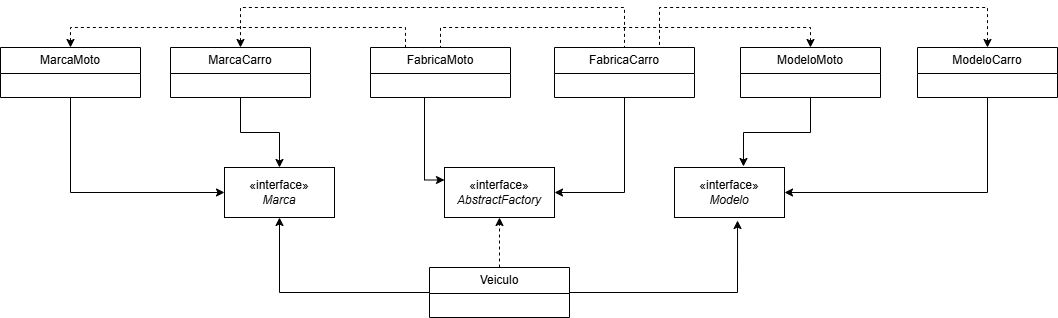

The diagram above was exported from draw.io. Its source (the exported page's mxGraphModel, read from the mxfile embedded in the PNG):
<mxGraphModel dx="2220" dy="760" grid="1" gridSize="10" guides="1" tooltips="1" connect="1" arrows="1" fold="1" page="1" pageScale="1" pageWidth="827" pageHeight="1169" math="0" shadow="0">
  <root>
    <mxCell id="0" />
    <mxCell id="1" parent="0" />
    <mxCell id="Sfk1diMztA3FrXQK0-og-12" style="edgeStyle=orthogonalEdgeStyle;rounded=0;orthogonalLoop=1;jettySize=auto;html=1;entryX=0.5;entryY=1;entryDx=0;entryDy=0;" parent="1" source="Sfk1diMztA3FrXQK0-og-5" target="Sfk1diMztA3FrXQK0-og-10" edge="1">
      <mxGeometry relative="1" as="geometry" />
    </mxCell>
    <mxCell id="Sfk1diMztA3FrXQK0-og-14" style="edgeStyle=orthogonalEdgeStyle;rounded=0;orthogonalLoop=1;jettySize=auto;html=1;dashed=1;" parent="1" source="Sfk1diMztA3FrXQK0-og-5" target="Sfk1diMztA3FrXQK0-og-11" edge="1">
      <mxGeometry relative="1" as="geometry" />
    </mxCell>
    <mxCell id="Sfk1diMztA3FrXQK0-og-5" value="Veiculo" style="swimlane;fontStyle=0;childLayout=stackLayout;horizontal=1;startSize=26;fillColor=none;horizontalStack=0;resizeParent=1;resizeParentMax=0;resizeLast=0;collapsible=1;marginBottom=0;whiteSpace=wrap;html=1;" parent="1" vertex="1">
      <mxGeometry x="339" y="580" width="140" height="50" as="geometry" />
    </mxCell>
    <mxCell id="Sfk1diMztA3FrXQK0-og-9" value="«interface»&lt;br&gt;&lt;i&gt;Modelo&lt;/i&gt;" style="html=1;whiteSpace=wrap;" parent="1" vertex="1">
      <mxGeometry x="584" y="480" width="110" height="50" as="geometry" />
    </mxCell>
    <mxCell id="Sfk1diMztA3FrXQK0-og-10" value="«interface»&lt;br&gt;&lt;i&gt;Marca&lt;/i&gt;" style="html=1;whiteSpace=wrap;" parent="1" vertex="1">
      <mxGeometry x="134" y="480" width="110" height="50" as="geometry" />
    </mxCell>
    <mxCell id="Sfk1diMztA3FrXQK0-og-11" value="«interface»&lt;br&gt;&lt;i&gt;AbstractFactory&lt;/i&gt;" style="html=1;whiteSpace=wrap;" parent="1" vertex="1">
      <mxGeometry x="354" y="480" width="110" height="50" as="geometry" />
    </mxCell>
    <mxCell id="Sfk1diMztA3FrXQK0-og-13" style="edgeStyle=orthogonalEdgeStyle;rounded=0;orthogonalLoop=1;jettySize=auto;html=1;entryX=0.573;entryY=1.06;entryDx=0;entryDy=0;entryPerimeter=0;" parent="1" source="Sfk1diMztA3FrXQK0-og-5" target="Sfk1diMztA3FrXQK0-og-9" edge="1">
      <mxGeometry relative="1" as="geometry" />
    </mxCell>
    <mxCell id="Sfk1diMztA3FrXQK0-og-24" style="edgeStyle=orthogonalEdgeStyle;rounded=0;orthogonalLoop=1;jettySize=auto;html=1;entryX=0;entryY=0.25;entryDx=0;entryDy=0;" parent="1" source="Sfk1diMztA3FrXQK0-og-15" target="Sfk1diMztA3FrXQK0-og-11" edge="1">
      <mxGeometry relative="1" as="geometry">
        <Array as="points">
          <mxPoint x="334" y="493" />
        </Array>
      </mxGeometry>
    </mxCell>
    <mxCell id="Sfk1diMztA3FrXQK0-og-15" value="FabricaMoto" style="swimlane;fontStyle=0;childLayout=stackLayout;horizontal=1;startSize=26;fillColor=none;horizontalStack=0;resizeParent=1;resizeParentMax=0;resizeLast=0;collapsible=1;marginBottom=0;whiteSpace=wrap;html=1;" parent="1" vertex="1">
      <mxGeometry x="280" y="360" width="140" height="50" as="geometry" />
    </mxCell>
    <mxCell id="Sfk1diMztA3FrXQK0-og-22" style="edgeStyle=orthogonalEdgeStyle;rounded=0;orthogonalLoop=1;jettySize=auto;html=1;" parent="1" source="Sfk1diMztA3FrXQK0-og-16" target="Sfk1diMztA3FrXQK0-og-10" edge="1">
      <mxGeometry relative="1" as="geometry" />
    </mxCell>
    <mxCell id="Sfk1diMztA3FrXQK0-og-31" style="edgeStyle=orthogonalEdgeStyle;rounded=0;orthogonalLoop=1;jettySize=auto;html=1;entryX=0.5;entryY=0;entryDx=0;entryDy=0;dashed=1;endArrow=none;startFill=1;startArrow=classic;" parent="1" source="Sfk1diMztA3FrXQK0-og-16" target="Sfk1diMztA3FrXQK0-og-18" edge="1">
      <mxGeometry relative="1" as="geometry">
        <Array as="points">
          <mxPoint x="150" y="320" />
          <mxPoint x="534" y="320" />
        </Array>
      </mxGeometry>
    </mxCell>
    <mxCell id="Sfk1diMztA3FrXQK0-og-16" value="MarcaCarro" style="swimlane;fontStyle=0;childLayout=stackLayout;horizontal=1;startSize=26;fillColor=none;horizontalStack=0;resizeParent=1;resizeParentMax=0;resizeLast=0;collapsible=1;marginBottom=0;whiteSpace=wrap;html=1;" parent="1" vertex="1">
      <mxGeometry x="80" y="360" width="140" height="50" as="geometry" />
    </mxCell>
    <mxCell id="Sfk1diMztA3FrXQK0-og-23" style="edgeStyle=orthogonalEdgeStyle;rounded=0;orthogonalLoop=1;jettySize=auto;html=1;entryX=0;entryY=0.5;entryDx=0;entryDy=0;exitX=0.5;exitY=1;exitDx=0;exitDy=0;" parent="1" source="Sfk1diMztA3FrXQK0-og-17" target="Sfk1diMztA3FrXQK0-og-10" edge="1">
      <mxGeometry relative="1" as="geometry" />
    </mxCell>
    <mxCell id="Sfk1diMztA3FrXQK0-og-30" style="edgeStyle=orthogonalEdgeStyle;rounded=0;orthogonalLoop=1;jettySize=auto;html=1;entryX=0.25;entryY=0;entryDx=0;entryDy=0;dashed=1;startArrow=classic;startFill=1;endArrow=none;" parent="1" source="Sfk1diMztA3FrXQK0-og-17" target="Sfk1diMztA3FrXQK0-og-15" edge="1">
      <mxGeometry relative="1" as="geometry">
        <mxPoint x="308" y="170" as="targetPoint" />
        <Array as="points">
          <mxPoint x="-20" y="340" />
          <mxPoint x="315" y="340" />
        </Array>
      </mxGeometry>
    </mxCell>
    <mxCell id="Sfk1diMztA3FrXQK0-og-17" value="MarcaMoto" style="swimlane;fontStyle=0;childLayout=stackLayout;horizontal=1;startSize=26;fillColor=none;horizontalStack=0;resizeParent=1;resizeParentMax=0;resizeLast=0;collapsible=1;marginBottom=0;whiteSpace=wrap;html=1;" parent="1" vertex="1">
      <mxGeometry x="-90" y="360" width="140" height="50" as="geometry" />
    </mxCell>
    <mxCell id="Sfk1diMztA3FrXQK0-og-25" style="edgeStyle=orthogonalEdgeStyle;rounded=0;orthogonalLoop=1;jettySize=auto;html=1;entryX=1;entryY=0.5;entryDx=0;entryDy=0;" parent="1" source="Sfk1diMztA3FrXQK0-og-18" target="Sfk1diMztA3FrXQK0-og-11" edge="1">
      <mxGeometry relative="1" as="geometry" />
    </mxCell>
    <mxCell id="Sfk1diMztA3FrXQK0-og-18" value="FabricaCarro" style="swimlane;fontStyle=0;childLayout=stackLayout;horizontal=1;startSize=26;fillColor=none;horizontalStack=0;resizeParent=1;resizeParentMax=0;resizeLast=0;collapsible=1;marginBottom=0;whiteSpace=wrap;html=1;" parent="1" vertex="1">
      <mxGeometry x="464" y="360" width="140" height="50" as="geometry" />
    </mxCell>
    <mxCell id="Sfk1diMztA3FrXQK0-og-29" style="edgeStyle=orthogonalEdgeStyle;rounded=0;orthogonalLoop=1;jettySize=auto;html=1;exitX=0.5;exitY=0;exitDx=0;exitDy=0;entryX=0.5;entryY=0;entryDx=0;entryDy=0;dashed=1;endArrow=none;startFill=1;startArrow=classic;" parent="1" source="Sfk1diMztA3FrXQK0-og-19" target="Sfk1diMztA3FrXQK0-og-15" edge="1">
      <mxGeometry relative="1" as="geometry">
        <mxPoint x="370" y="320" as="targetPoint" />
        <Array as="points">
          <mxPoint x="720" y="340" />
          <mxPoint x="350" y="340" />
        </Array>
      </mxGeometry>
    </mxCell>
    <mxCell id="Sfk1diMztA3FrXQK0-og-19" value="ModeloMoto" style="swimlane;fontStyle=0;childLayout=stackLayout;horizontal=1;startSize=26;fillColor=none;horizontalStack=0;resizeParent=1;resizeParentMax=0;resizeLast=0;collapsible=1;marginBottom=0;whiteSpace=wrap;html=1;" parent="1" vertex="1">
      <mxGeometry x="650" y="360" width="140" height="50" as="geometry" />
    </mxCell>
    <mxCell id="Sfk1diMztA3FrXQK0-og-27" style="edgeStyle=orthogonalEdgeStyle;rounded=0;orthogonalLoop=1;jettySize=auto;html=1;entryX=1;entryY=0.5;entryDx=0;entryDy=0;exitX=0.5;exitY=1;exitDx=0;exitDy=0;" parent="1" source="Sfk1diMztA3FrXQK0-og-20" target="Sfk1diMztA3FrXQK0-og-9" edge="1">
      <mxGeometry relative="1" as="geometry" />
    </mxCell>
    <mxCell id="Sfk1diMztA3FrXQK0-og-32" style="edgeStyle=orthogonalEdgeStyle;rounded=0;orthogonalLoop=1;jettySize=auto;html=1;entryX=0.75;entryY=0;entryDx=0;entryDy=0;dashed=1;startArrow=classic;startFill=1;endArrow=none;" parent="1" source="Sfk1diMztA3FrXQK0-og-20" target="Sfk1diMztA3FrXQK0-og-18" edge="1">
      <mxGeometry relative="1" as="geometry">
        <Array as="points">
          <mxPoint x="897" y="320" />
          <mxPoint x="569" y="320" />
        </Array>
      </mxGeometry>
    </mxCell>
    <mxCell id="Sfk1diMztA3FrXQK0-og-20" value="ModeloCarro" style="swimlane;fontStyle=0;childLayout=stackLayout;horizontal=1;startSize=26;fillColor=none;horizontalStack=0;resizeParent=1;resizeParentMax=0;resizeLast=0;collapsible=1;marginBottom=0;whiteSpace=wrap;html=1;" parent="1" vertex="1">
      <mxGeometry x="827" y="360" width="140" height="50" as="geometry" />
    </mxCell>
    <mxCell id="Sfk1diMztA3FrXQK0-og-26" style="edgeStyle=orthogonalEdgeStyle;rounded=0;orthogonalLoop=1;jettySize=auto;html=1;entryX=0.627;entryY=-0.02;entryDx=0;entryDy=0;entryPerimeter=0;" parent="1" source="Sfk1diMztA3FrXQK0-og-19" target="Sfk1diMztA3FrXQK0-og-9" edge="1">
      <mxGeometry relative="1" as="geometry" />
    </mxCell>
  </root>
</mxGraphModel>